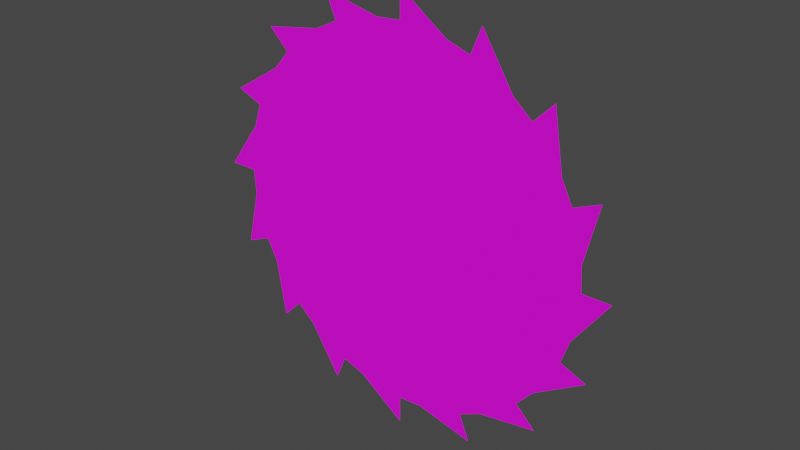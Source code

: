 # Source: Saw.blend  (saved by Blender 3.3.6; exported with 4.5.12 LTS)
import bpy
from mathutils import Matrix  # noqa: F401  (used for matrix-valued properties, if any)

bpy.ops.wm.read_factory_settings(use_empty=True)
scene = bpy.context.scene
scene.name = 'Scene'

# ---- collections
col_collection = bpy.data.collections.new('Collection'); scene.collection.children.link(col_collection)

# ---- images (referenced by path relative to the original .blend; pixels are not part of the script)
import os
ASSET_DIR = os.environ.get("B2B_ASSET_DIR", "")  # directory of the original .blend (textures are referenced by path, not embedded)
HERE = os.path.dirname(os.path.abspath(__file__))  # packed textures are extracted next to this script under _unpacked/

def load_image(name, relpath, width, height, colorspace="sRGB"):
    """Load a texture the original file referenced (path relative to the .blend, or extracted next to this script)."""
    p = next((c for c in (os.path.join(HERE, relpath), os.path.join(ASSET_DIR, relpath)) if relpath and os.path.exists(c)), "")
    if p:
        img = bpy.data.images.load(p, check_existing=True)
        img.name = name
    else:  # same state as the original file: an image datablock whose file is absent (Cycles renders it pink)
        img = bpy.data.images.new(name, width, height)
        img.source = "FILE"
        img.filepath = "//" + (relpath or name)
    img.colorspace_settings.name = colorspace
    return img
img_saw = load_image('Saw', 'Saw.png', 1024, 1024, 'sRGB')

# ---- materials (node trees are filled in below, after node groups)
mat_material_001 = bpy.data.materials.new('Material.001')
mat_material_001.use_transparent_shadow = False

# ---- material node trees
mat_material_001.use_nodes = True; mat_material_001.node_tree.nodes.clear()
_N = mat_material_001.node_tree.nodes; _L = mat_material_001.node_tree.links
n0 = _N.new('ShaderNodeBsdfPrincipled'); n0.name = 'Principled BSDF'; n0.location = (10, 300)
n0.distribution = 'GGX'
n0.subsurface_method = 'RANDOM_WALK_SKIN'
n0.inputs[3].default_value = 1.45
n0.inputs[27].default_value = (0.0, 0.0, 0.0, 1.0)
n0.inputs[28].default_value = 1.0
n1 = _N.new('ShaderNodeOutputMaterial'); n1.name = 'Material Output'; n1.location = (300, 300)
n2 = _N.new('ShaderNodeTexImage'); n2.name = 'Image Texture'; n2.location = (-273, 201)
n2.image = img_saw
_L.new(n0.outputs[0], n1.inputs[0])
_L.new(n2.outputs[0], n0.inputs[0])
n1.is_active_output = True

# ---- world
world_world = bpy.data.worlds.new('World'); scene.world = world_world
world_world.use_nodes = True; world_world.node_tree.nodes.clear()
_N = world_world.node_tree.nodes; _L = world_world.node_tree.links
n0 = _N.new('ShaderNodeOutputWorld'); n0.name = 'World Output'; n0.location = (300, 300)
n1 = _N.new('ShaderNodeBackground'); n1.name = 'Background'; n1.location = (10, 300)
n1.inputs[0].default_value = (0.05088, 0.05088, 0.05088, 1.0)
_L.new(n1.outputs[0], n0.inputs[0])
n0.is_active_output = True
world_world.color = (0.05088, 0.05088, 0.05088)
world_world.use_sun_shadow = False
world_world.sun_shadow_jitter_overblur = 0.0

# ---- meshes
me_circle = bpy.data.meshes.new('Circle')
me_circle.from_pydata([(0.0, 1.0, 0.0), (-0.1335, 0.991, 9.304e-10), (-0.3827, 0.9239, 0.0), (-0.5026, 0.8645, 2.996e-09), (-0.7071, 0.7071, 0.0), (-0.7952, 0.6064, 4.606e-09), (-0.9239, 0.3827, 0.0), (-0.9667, 0.2559, 5.514e-09), (-1.0, 0.0, 0.0), (-0.991, -0.1335, 5.583e-09), (-0.9239, -0.3827, 0.0), (-0.8645, -0.5026, 4.802e-09), (-0.7071, -0.7071, 0.0), (-0.6064, -0.7952, 3.29e-09), (-0.3827, -0.9239, 0.0), (-0.2559, -0.9667, 1.277e-09), (0.0, -1.0, 0.0), (0.1335, -0.991, -9.304e-10), (0.3827, -0.9239, 0.0), (0.5026, -0.8645, -2.996e-09), (0.7071, -0.7071, 0.0), (0.7952, -0.6064, -4.606e-09), (0.9239, -0.3827, 0.0), (0.9667, -0.2559, -5.514e-09), (1.0, 0.0, 0.0), (0.991, 0.1335, -5.583e-09), (0.9239, 0.3827, 0.0), (0.8645, 0.5026, -4.802e-09), (0.7071, 0.7071, 0.0), (0.6064, 0.7952, -3.29e-09), (0.3827, 0.9239, 0.0), (0.2559, 0.9667, -1.277e-09), (-2.235e-09, 1.15, -7.328e-17), (-0.4401, 1.062, -7.328e-17), (-0.8132, 0.8132, -7.328e-17), (-1.062, 0.4401, -7.328e-17), (-1.15, 1.676e-09, -7.328e-17), (-1.062, -0.4401, -7.328e-17), (-0.8132, -0.8132, -7.328e-17), (-0.4401, -1.062, -7.328e-17), (-2.235e-09, -1.15, -7.328e-17), (0.4401, -1.062, -7.328e-17), (0.8132, -0.8132, -7.328e-17), (1.062, -0.4401, -7.328e-17), (1.15, 1.676e-09, -7.328e-17), (1.062, 0.4401, -7.328e-17), (0.8132, 0.8132, -7.328e-17), (0.4401, 1.062, -7.328e-17)], [], [(0, 1, 2, 3, 4, 5, 6, 7, 8, 9, 10, 11, 12, 13, 14, 15, 16, 17, 18, 19, 20, 21, 22, 23, 24, 25, 26, 27, 28, 29, 30, 31), (25, 45, 26), (27, 46, 28), (29, 47, 30), (31, 32, 0), (1, 33, 2), (3, 34, 4), (5, 35, 6), (7, 36, 8), (9, 37, 10), (11, 38, 12), (13, 39, 14), (15, 40, 16), (17, 41, 18), (19, 42, 20), (21, 43, 22), (23, 44, 24)])
_uv = me_circle.uv_layers.new(name='UVMap')
_uv.uv.foreach_set('vector', [0.5, 0.9348, 0.442, 0.9309, 0.3336, 0.9017, 0.2815, 0.8759, 0.1926, 0.8074, 0.1543, 0.7636, 0.09831, 0.6664, 0.0797, 0.6113, 0.06522, 0.5, 0.06911, 0.442, 0.09831, 0.3336, 0.1241, 0.2815, 0.1926, 0.1926, 0.2364, 0.1543, 0.3336, 0.09831, 0.3887, 0.0797, 0.5, 0.06522, 0.558, 0.06911, 0.6664, 0.09831, 0.7185, 0.1241, 0.8074, 0.1926, 0.8457, 0.2364, 0.9017, 0.3336, 0.9203, 0.3887, 0.9348, 0.5, 0.9309, 0.558, 0.9017, 0.6664, 0.8759, 0.7185, 0.8074, 0.8074, 0.7636, 0.8457, 0.6664, 0.9017, 0.6113, 0.9203, 0.9309, 0.558, 0.9619, 0.6913, 0.9017, 0.6664, 0.8759, 0.7185, 0.8536, 0.8536, 0.8074, 0.8074, 0.7636, 0.8457, 0.6913, 0.9619, 0.6664, 0.9017, 0.6113, 0.9203, 0.5, 1.0, 0.5, 0.9348, 0.442, 0.9309, 0.3087, 0.9619, 0.3336, 0.9017, 0.2815, 0.8759, 0.1464, 0.8536, 0.1926, 0.8074, 0.1543, 0.7636, 0.03806, 0.6913, 0.09831, 0.6664, 0.0797, 0.6113, 0.0, 0.5, 0.06522, 0.5, 0.06911, 0.442, 0.03806, 0.3087, 0.09831, 0.3336, 0.1241, 0.2815, 0.1464, 0.1464, 0.1926, 0.1926, 0.2364, 0.1543, 0.3087, 0.03806, 0.3336, 0.09831, 0.3887, 0.0797, 0.5, 0.0, 0.5, 0.06522, 0.558, 0.06911, 0.6913, 0.03806, 0.6664, 0.09831, 0.7185, 0.1241, 0.8536, 0.1464, 0.8074, 0.1926, 0.8457, 0.2364, 0.9619, 0.3087, 0.9017, 0.3336, 0.9203, 0.3887, 1.0, 0.5, 0.9348, 0.5])
me_circle.materials.append(mat_material_001)
me_circle.update()

# ---- objects
ob_circle = bpy.data.objects.new('Circle', me_circle)

# ---- transforms, parenting, visibility, modifiers, constraints
ob_circle.location = (0.0, 0.0, 0.0)
ob_circle.rotation_euler = (1.571, 0.0, 0.0)

# ---- collection membership
col_collection.objects.link(ob_circle)

# ---- scene / render settings (as saved in the file)
scene.frame_start = 1; scene.frame_end = 250; scene.frame_set(1)
scene.render.engine = 'BLENDER_EEVEE_NEXT'
scene.cycles.sampling_pattern = 'TABULATED_SOBOL'
scene.cycles.use_light_tree = False
scene.view_settings.view_transform = 'Filmic'
bpy.context.view_layer.update()

# ---- added for rendering (the .blend has no active camera and no usable light): camera, sun
cam_auto = bpy.data.cameras.new('AutoCamera')
cam_auto.lens = 50.0
cam_auto.sensor_width = 36.0
cam_auto.clip_end = 1000.0
ob_auto_camera = bpy.data.objects.new('AutoCamera', cam_auto)
scene.collection.objects.link(ob_auto_camera)
ob_auto_camera.location = (3.00947, -3.61136, 2.40758)
ob_auto_camera.rotation_euler = (1.09748, -7.21219e-08, 0.694738)
scene.camera = ob_auto_camera
light_auto_sun = bpy.data.lights.new('AutoSun', 'SUN')
light_auto_sun.energy = 3.0
light_auto_sun.angle = 0.0523599
ob_auto_sun = bpy.data.objects.new('AutoSun', light_auto_sun)
scene.collection.objects.link(ob_auto_sun)
ob_auto_sun.rotation_euler = (0.872665, 0.174533, 0.523599)
bpy.context.view_layer.update()
